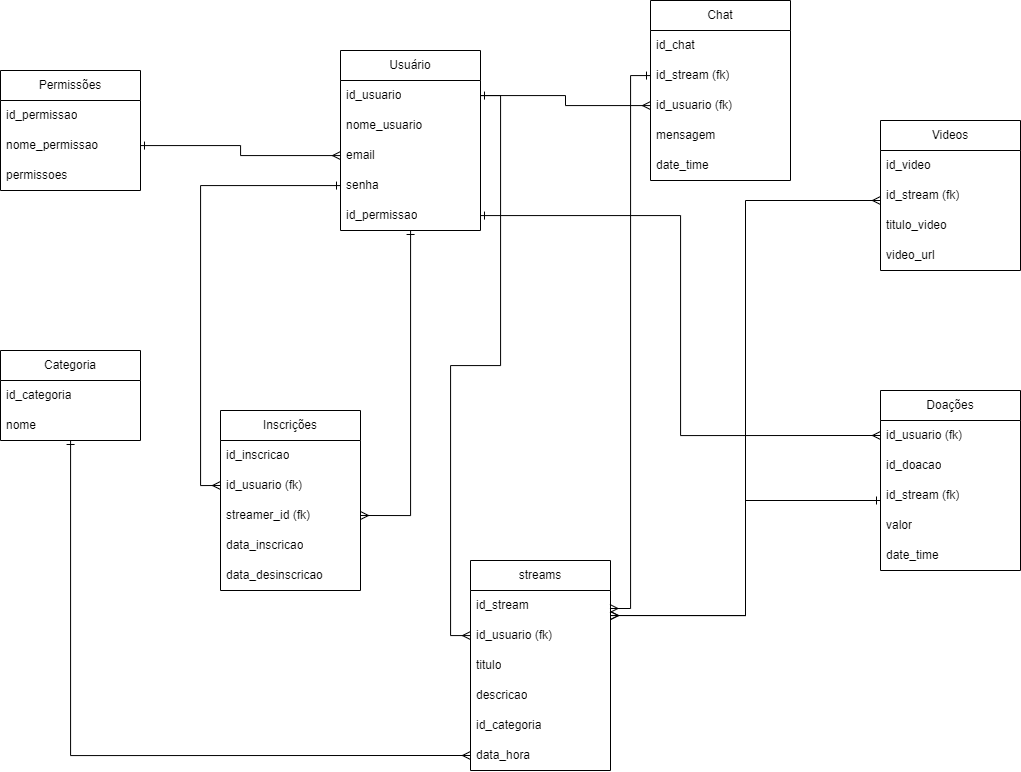

The diagram above was exported from draw.io. Its source (the exported page's mxGraphModel, read from the mxfile embedded in the PNG):
<mxGraphModel dx="2267" dy="1898" grid="1" gridSize="10" guides="1" tooltips="1" connect="1" arrows="1" fold="1" page="1" pageScale="1" pageWidth="827" pageHeight="1169" math="0" shadow="0">
  <root>
    <mxCell id="0" />
    <mxCell id="1" parent="0" />
    <mxCell id="2Nx184Xefjzz22JU7Dd--60" style="edgeStyle=orthogonalEdgeStyle;rounded=0;orthogonalLoop=1;jettySize=auto;html=1;entryX=1;entryY=0.5;entryDx=0;entryDy=0;startArrow=ERone;startFill=0;endArrow=ERmany;endFill=0;" parent="1" source="2Nx184Xefjzz22JU7Dd--1" target="2Nx184Xefjzz22JU7Dd--21" edge="1">
      <mxGeometry relative="1" as="geometry" />
    </mxCell>
    <mxCell id="2Nx184Xefjzz22JU7Dd--1" value="Usuário" style="swimlane;fontStyle=0;childLayout=stackLayout;horizontal=1;startSize=30;horizontalStack=0;resizeParent=1;resizeParentMax=0;resizeLast=0;collapsible=1;marginBottom=0;whiteSpace=wrap;html=1;" parent="1" vertex="1">
      <mxGeometry x="90" y="-40" width="140" height="180" as="geometry" />
    </mxCell>
    <mxCell id="2Nx184Xefjzz22JU7Dd--2" value="id_usuario" style="text;strokeColor=none;fillColor=none;align=left;verticalAlign=middle;spacingLeft=4;spacingRight=4;overflow=hidden;points=[[0,0.5],[1,0.5]];portConstraint=eastwest;rotatable=0;whiteSpace=wrap;html=1;" parent="2Nx184Xefjzz22JU7Dd--1" vertex="1">
      <mxGeometry y="30" width="140" height="30" as="geometry" />
    </mxCell>
    <mxCell id="2Nx184Xefjzz22JU7Dd--3" value="nome_usuario&lt;span style=&quot;white-space: pre;&quot;&gt;&#09;&lt;/span&gt;" style="text;strokeColor=none;fillColor=none;align=left;verticalAlign=middle;spacingLeft=4;spacingRight=4;overflow=hidden;points=[[0,0.5],[1,0.5]];portConstraint=eastwest;rotatable=0;whiteSpace=wrap;html=1;" parent="2Nx184Xefjzz22JU7Dd--1" vertex="1">
      <mxGeometry y="60" width="140" height="30" as="geometry" />
    </mxCell>
    <mxCell id="2Nx184Xefjzz22JU7Dd--4" value="email&lt;span style=&quot;white-space: pre;&quot;&gt;&#09;&lt;/span&gt;" style="text;strokeColor=none;fillColor=none;align=left;verticalAlign=middle;spacingLeft=4;spacingRight=4;overflow=hidden;points=[[0,0.5],[1,0.5]];portConstraint=eastwest;rotatable=0;whiteSpace=wrap;html=1;" parent="2Nx184Xefjzz22JU7Dd--1" vertex="1">
      <mxGeometry y="90" width="140" height="30" as="geometry" />
    </mxCell>
    <mxCell id="2Nx184Xefjzz22JU7Dd--5" value="senha" style="text;strokeColor=none;fillColor=none;align=left;verticalAlign=middle;spacingLeft=4;spacingRight=4;overflow=hidden;points=[[0,0.5],[1,0.5]];portConstraint=eastwest;rotatable=0;whiteSpace=wrap;html=1;" parent="2Nx184Xefjzz22JU7Dd--1" vertex="1">
      <mxGeometry y="120" width="140" height="30" as="geometry" />
    </mxCell>
    <mxCell id="2Nx184Xefjzz22JU7Dd--36" value="id_permissao" style="text;strokeColor=none;fillColor=none;align=left;verticalAlign=middle;spacingLeft=4;spacingRight=4;overflow=hidden;points=[[0,0.5],[1,0.5]];portConstraint=eastwest;rotatable=0;whiteSpace=wrap;html=1;" parent="2Nx184Xefjzz22JU7Dd--1" vertex="1">
      <mxGeometry y="150" width="140" height="30" as="geometry" />
    </mxCell>
    <mxCell id="2Nx184Xefjzz22JU7Dd--6" value="streams" style="swimlane;fontStyle=0;childLayout=stackLayout;horizontal=1;startSize=30;horizontalStack=0;resizeParent=1;resizeParentMax=0;resizeLast=0;collapsible=1;marginBottom=0;whiteSpace=wrap;html=1;" parent="1" vertex="1">
      <mxGeometry x="220" y="470" width="140" height="210" as="geometry" />
    </mxCell>
    <mxCell id="2Nx184Xefjzz22JU7Dd--7" value="id_stream&lt;span style=&quot;white-space: pre;&quot;&gt;&#09;&lt;/span&gt;" style="text;strokeColor=none;fillColor=none;align=left;verticalAlign=middle;spacingLeft=4;spacingRight=4;overflow=hidden;points=[[0,0.5],[1,0.5]];portConstraint=eastwest;rotatable=0;whiteSpace=wrap;html=1;" parent="2Nx184Xefjzz22JU7Dd--6" vertex="1">
      <mxGeometry y="30" width="140" height="30" as="geometry" />
    </mxCell>
    <mxCell id="2Nx184Xefjzz22JU7Dd--8" value="id_usuario (fk)" style="text;strokeColor=none;fillColor=none;align=left;verticalAlign=middle;spacingLeft=4;spacingRight=4;overflow=hidden;points=[[0,0.5],[1,0.5]];portConstraint=eastwest;rotatable=0;whiteSpace=wrap;html=1;" parent="2Nx184Xefjzz22JU7Dd--6" vertex="1">
      <mxGeometry y="60" width="140" height="30" as="geometry" />
    </mxCell>
    <mxCell id="2Nx184Xefjzz22JU7Dd--9" value="titulo" style="text;strokeColor=none;fillColor=none;align=left;verticalAlign=middle;spacingLeft=4;spacingRight=4;overflow=hidden;points=[[0,0.5],[1,0.5]];portConstraint=eastwest;rotatable=0;whiteSpace=wrap;html=1;" parent="2Nx184Xefjzz22JU7Dd--6" vertex="1">
      <mxGeometry y="90" width="140" height="30" as="geometry" />
    </mxCell>
    <mxCell id="2Nx184Xefjzz22JU7Dd--10" value="descricao" style="text;strokeColor=none;fillColor=none;align=left;verticalAlign=middle;spacingLeft=4;spacingRight=4;overflow=hidden;points=[[0,0.5],[1,0.5]];portConstraint=eastwest;rotatable=0;whiteSpace=wrap;html=1;" parent="2Nx184Xefjzz22JU7Dd--6" vertex="1">
      <mxGeometry y="120" width="140" height="30" as="geometry" />
    </mxCell>
    <mxCell id="2Nx184Xefjzz22JU7Dd--11" value="id_categoria" style="text;strokeColor=none;fillColor=none;align=left;verticalAlign=middle;spacingLeft=4;spacingRight=4;overflow=hidden;points=[[0,0.5],[1,0.5]];portConstraint=eastwest;rotatable=0;whiteSpace=wrap;html=1;" parent="2Nx184Xefjzz22JU7Dd--6" vertex="1">
      <mxGeometry y="150" width="140" height="30" as="geometry" />
    </mxCell>
    <mxCell id="2Nx184Xefjzz22JU7Dd--12" value="data_hora" style="text;strokeColor=none;fillColor=none;align=left;verticalAlign=middle;spacingLeft=4;spacingRight=4;overflow=hidden;points=[[0,0.5],[1,0.5]];portConstraint=eastwest;rotatable=0;whiteSpace=wrap;html=1;" parent="2Nx184Xefjzz22JU7Dd--6" vertex="1">
      <mxGeometry y="180" width="140" height="30" as="geometry" />
    </mxCell>
    <mxCell id="2Nx184Xefjzz22JU7Dd--13" value="Videos" style="swimlane;fontStyle=0;childLayout=stackLayout;horizontal=1;startSize=30;horizontalStack=0;resizeParent=1;resizeParentMax=0;resizeLast=0;collapsible=1;marginBottom=0;whiteSpace=wrap;html=1;" parent="1" vertex="1">
      <mxGeometry x="630" y="30" width="140" height="150" as="geometry" />
    </mxCell>
    <mxCell id="2Nx184Xefjzz22JU7Dd--14" value="id_video&lt;span style=&quot;white-space: pre;&quot;&gt;&#09;&lt;/span&gt;" style="text;strokeColor=none;fillColor=none;align=left;verticalAlign=middle;spacingLeft=4;spacingRight=4;overflow=hidden;points=[[0,0.5],[1,0.5]];portConstraint=eastwest;rotatable=0;whiteSpace=wrap;html=1;" parent="2Nx184Xefjzz22JU7Dd--13" vertex="1">
      <mxGeometry y="30" width="140" height="30" as="geometry" />
    </mxCell>
    <mxCell id="2Nx184Xefjzz22JU7Dd--15" value="id_stream (fk)" style="text;strokeColor=none;fillColor=none;align=left;verticalAlign=middle;spacingLeft=4;spacingRight=4;overflow=hidden;points=[[0,0.5],[1,0.5]];portConstraint=eastwest;rotatable=0;whiteSpace=wrap;html=1;" parent="2Nx184Xefjzz22JU7Dd--13" vertex="1">
      <mxGeometry y="60" width="140" height="30" as="geometry" />
    </mxCell>
    <mxCell id="2Nx184Xefjzz22JU7Dd--16" value="titulo_video" style="text;strokeColor=none;fillColor=none;align=left;verticalAlign=middle;spacingLeft=4;spacingRight=4;overflow=hidden;points=[[0,0.5],[1,0.5]];portConstraint=eastwest;rotatable=0;whiteSpace=wrap;html=1;" parent="2Nx184Xefjzz22JU7Dd--13" vertex="1">
      <mxGeometry y="90" width="140" height="30" as="geometry" />
    </mxCell>
    <mxCell id="2Nx184Xefjzz22JU7Dd--17" value="video_url" style="text;strokeColor=none;fillColor=none;align=left;verticalAlign=middle;spacingLeft=4;spacingRight=4;overflow=hidden;points=[[0,0.5],[1,0.5]];portConstraint=eastwest;rotatable=0;whiteSpace=wrap;html=1;" parent="2Nx184Xefjzz22JU7Dd--13" vertex="1">
      <mxGeometry y="120" width="140" height="30" as="geometry" />
    </mxCell>
    <mxCell id="2Nx184Xefjzz22JU7Dd--18" value="Inscrições" style="swimlane;fontStyle=0;childLayout=stackLayout;horizontal=1;startSize=30;horizontalStack=0;resizeParent=1;resizeParentMax=0;resizeLast=0;collapsible=1;marginBottom=0;whiteSpace=wrap;html=1;" parent="1" vertex="1">
      <mxGeometry x="-30" y="320" width="140" height="180" as="geometry" />
    </mxCell>
    <mxCell id="2Nx184Xefjzz22JU7Dd--19" value="id_inscricao" style="text;strokeColor=none;fillColor=none;align=left;verticalAlign=middle;spacingLeft=4;spacingRight=4;overflow=hidden;points=[[0,0.5],[1,0.5]];portConstraint=eastwest;rotatable=0;whiteSpace=wrap;html=1;" parent="2Nx184Xefjzz22JU7Dd--18" vertex="1">
      <mxGeometry y="30" width="140" height="30" as="geometry" />
    </mxCell>
    <mxCell id="2Nx184Xefjzz22JU7Dd--20" value="id_usuario (fk)" style="text;strokeColor=none;fillColor=none;align=left;verticalAlign=middle;spacingLeft=4;spacingRight=4;overflow=hidden;points=[[0,0.5],[1,0.5]];portConstraint=eastwest;rotatable=0;whiteSpace=wrap;html=1;" parent="2Nx184Xefjzz22JU7Dd--18" vertex="1">
      <mxGeometry y="60" width="140" height="30" as="geometry" />
    </mxCell>
    <mxCell id="2Nx184Xefjzz22JU7Dd--21" value="streamer_id (fk)" style="text;strokeColor=none;fillColor=none;align=left;verticalAlign=middle;spacingLeft=4;spacingRight=4;overflow=hidden;points=[[0,0.5],[1,0.5]];portConstraint=eastwest;rotatable=0;whiteSpace=wrap;html=1;" parent="2Nx184Xefjzz22JU7Dd--18" vertex="1">
      <mxGeometry y="90" width="140" height="30" as="geometry" />
    </mxCell>
    <mxCell id="2Nx184Xefjzz22JU7Dd--23" value="data_inscricao" style="text;strokeColor=none;fillColor=none;align=left;verticalAlign=middle;spacingLeft=4;spacingRight=4;overflow=hidden;points=[[0,0.5],[1,0.5]];portConstraint=eastwest;rotatable=0;whiteSpace=wrap;html=1;" parent="2Nx184Xefjzz22JU7Dd--18" vertex="1">
      <mxGeometry y="120" width="140" height="30" as="geometry" />
    </mxCell>
    <mxCell id="2Nx184Xefjzz22JU7Dd--42" value="data_desinscricao" style="text;strokeColor=none;fillColor=none;align=left;verticalAlign=middle;spacingLeft=4;spacingRight=4;overflow=hidden;points=[[0,0.5],[1,0.5]];portConstraint=eastwest;rotatable=0;whiteSpace=wrap;html=1;" parent="2Nx184Xefjzz22JU7Dd--18" vertex="1">
      <mxGeometry y="150" width="140" height="30" as="geometry" />
    </mxCell>
    <mxCell id="2Nx184Xefjzz22JU7Dd--24" value="Doações" style="swimlane;fontStyle=0;childLayout=stackLayout;horizontal=1;startSize=30;horizontalStack=0;resizeParent=1;resizeParentMax=0;resizeLast=0;collapsible=1;marginBottom=0;whiteSpace=wrap;html=1;" parent="1" vertex="1">
      <mxGeometry x="630" y="300" width="140" height="180" as="geometry" />
    </mxCell>
    <mxCell id="2Nx184Xefjzz22JU7Dd--26" value="id_usuario (fk)" style="text;strokeColor=none;fillColor=none;align=left;verticalAlign=middle;spacingLeft=4;spacingRight=4;overflow=hidden;points=[[0,0.5],[1,0.5]];portConstraint=eastwest;rotatable=0;whiteSpace=wrap;html=1;" parent="2Nx184Xefjzz22JU7Dd--24" vertex="1">
      <mxGeometry y="30" width="140" height="30" as="geometry" />
    </mxCell>
    <mxCell id="2Nx184Xefjzz22JU7Dd--25" value="id_doacao" style="text;strokeColor=none;fillColor=none;align=left;verticalAlign=middle;spacingLeft=4;spacingRight=4;overflow=hidden;points=[[0,0.5],[1,0.5]];portConstraint=eastwest;rotatable=0;whiteSpace=wrap;html=1;" parent="2Nx184Xefjzz22JU7Dd--24" vertex="1">
      <mxGeometry y="60" width="140" height="30" as="geometry" />
    </mxCell>
    <mxCell id="2Nx184Xefjzz22JU7Dd--27" value="id_stream (fk)" style="text;strokeColor=none;fillColor=none;align=left;verticalAlign=middle;spacingLeft=4;spacingRight=4;overflow=hidden;points=[[0,0.5],[1,0.5]];portConstraint=eastwest;rotatable=0;whiteSpace=wrap;html=1;" parent="2Nx184Xefjzz22JU7Dd--24" vertex="1">
      <mxGeometry y="90" width="140" height="30" as="geometry" />
    </mxCell>
    <mxCell id="2Nx184Xefjzz22JU7Dd--28" value="valor" style="text;strokeColor=none;fillColor=none;align=left;verticalAlign=middle;spacingLeft=4;spacingRight=4;overflow=hidden;points=[[0,0.5],[1,0.5]];portConstraint=eastwest;rotatable=0;whiteSpace=wrap;html=1;" parent="2Nx184Xefjzz22JU7Dd--24" vertex="1">
      <mxGeometry y="120" width="140" height="30" as="geometry" />
    </mxCell>
    <mxCell id="2Nx184Xefjzz22JU7Dd--29" value="date_time" style="text;strokeColor=none;fillColor=none;align=left;verticalAlign=middle;spacingLeft=4;spacingRight=4;overflow=hidden;points=[[0,0.5],[1,0.5]];portConstraint=eastwest;rotatable=0;whiteSpace=wrap;html=1;" parent="2Nx184Xefjzz22JU7Dd--24" vertex="1">
      <mxGeometry y="150" width="140" height="30" as="geometry" />
    </mxCell>
    <mxCell id="2Nx184Xefjzz22JU7Dd--30" value="Chat" style="swimlane;fontStyle=0;childLayout=stackLayout;horizontal=1;startSize=30;horizontalStack=0;resizeParent=1;resizeParentMax=0;resizeLast=0;collapsible=1;marginBottom=0;whiteSpace=wrap;html=1;" parent="1" vertex="1">
      <mxGeometry x="400" y="-90" width="140" height="180" as="geometry" />
    </mxCell>
    <mxCell id="2Nx184Xefjzz22JU7Dd--31" value="id_chat" style="text;strokeColor=none;fillColor=none;align=left;verticalAlign=middle;spacingLeft=4;spacingRight=4;overflow=hidden;points=[[0,0.5],[1,0.5]];portConstraint=eastwest;rotatable=0;whiteSpace=wrap;html=1;" parent="2Nx184Xefjzz22JU7Dd--30" vertex="1">
      <mxGeometry y="30" width="140" height="30" as="geometry" />
    </mxCell>
    <mxCell id="2Nx184Xefjzz22JU7Dd--32" value="id_stream (fk)" style="text;strokeColor=none;fillColor=none;align=left;verticalAlign=middle;spacingLeft=4;spacingRight=4;overflow=hidden;points=[[0,0.5],[1,0.5]];portConstraint=eastwest;rotatable=0;whiteSpace=wrap;html=1;" parent="2Nx184Xefjzz22JU7Dd--30" vertex="1">
      <mxGeometry y="60" width="140" height="30" as="geometry" />
    </mxCell>
    <mxCell id="2Nx184Xefjzz22JU7Dd--33" value="id_usuario (fk)" style="text;strokeColor=none;fillColor=none;align=left;verticalAlign=middle;spacingLeft=4;spacingRight=4;overflow=hidden;points=[[0,0.5],[1,0.5]];portConstraint=eastwest;rotatable=0;whiteSpace=wrap;html=1;" parent="2Nx184Xefjzz22JU7Dd--30" vertex="1">
      <mxGeometry y="90" width="140" height="30" as="geometry" />
    </mxCell>
    <mxCell id="2Nx184Xefjzz22JU7Dd--34" value="mensagem" style="text;strokeColor=none;fillColor=none;align=left;verticalAlign=middle;spacingLeft=4;spacingRight=4;overflow=hidden;points=[[0,0.5],[1,0.5]];portConstraint=eastwest;rotatable=0;whiteSpace=wrap;html=1;" parent="2Nx184Xefjzz22JU7Dd--30" vertex="1">
      <mxGeometry y="120" width="140" height="30" as="geometry" />
    </mxCell>
    <mxCell id="2Nx184Xefjzz22JU7Dd--35" value="date_time" style="text;strokeColor=none;fillColor=none;align=left;verticalAlign=middle;spacingLeft=4;spacingRight=4;overflow=hidden;points=[[0,0.5],[1,0.5]];portConstraint=eastwest;rotatable=0;whiteSpace=wrap;html=1;" parent="2Nx184Xefjzz22JU7Dd--30" vertex="1">
      <mxGeometry y="150" width="140" height="30" as="geometry" />
    </mxCell>
    <mxCell id="2Nx184Xefjzz22JU7Dd--37" value="Permissões" style="swimlane;fontStyle=0;childLayout=stackLayout;horizontal=1;startSize=30;horizontalStack=0;resizeParent=1;resizeParentMax=0;resizeLast=0;collapsible=1;marginBottom=0;whiteSpace=wrap;html=1;" parent="1" vertex="1">
      <mxGeometry x="-250" y="-20" width="140" height="120" as="geometry" />
    </mxCell>
    <mxCell id="2Nx184Xefjzz22JU7Dd--38" value="id_permissao" style="text;strokeColor=none;fillColor=none;align=left;verticalAlign=middle;spacingLeft=4;spacingRight=4;overflow=hidden;points=[[0,0.5],[1,0.5]];portConstraint=eastwest;rotatable=0;whiteSpace=wrap;html=1;" parent="2Nx184Xefjzz22JU7Dd--37" vertex="1">
      <mxGeometry y="30" width="140" height="30" as="geometry" />
    </mxCell>
    <mxCell id="2Nx184Xefjzz22JU7Dd--39" value="nome_permissao" style="text;strokeColor=none;fillColor=none;align=left;verticalAlign=middle;spacingLeft=4;spacingRight=4;overflow=hidden;points=[[0,0.5],[1,0.5]];portConstraint=eastwest;rotatable=0;whiteSpace=wrap;html=1;" parent="2Nx184Xefjzz22JU7Dd--37" vertex="1">
      <mxGeometry y="60" width="140" height="30" as="geometry" />
    </mxCell>
    <mxCell id="2Nx184Xefjzz22JU7Dd--40" value="permissoes" style="text;strokeColor=none;fillColor=none;align=left;verticalAlign=middle;spacingLeft=4;spacingRight=4;overflow=hidden;points=[[0,0.5],[1,0.5]];portConstraint=eastwest;rotatable=0;whiteSpace=wrap;html=1;" parent="2Nx184Xefjzz22JU7Dd--37" vertex="1">
      <mxGeometry y="90" width="140" height="30" as="geometry" />
    </mxCell>
    <mxCell id="2Nx184Xefjzz22JU7Dd--50" style="edgeStyle=orthogonalEdgeStyle;rounded=0;orthogonalLoop=1;jettySize=auto;html=1;entryX=0;entryY=0.5;entryDx=0;entryDy=0;startArrow=ERone;startFill=0;endArrow=ERmany;endFill=0;" parent="1" source="2Nx184Xefjzz22JU7Dd--43" target="2Nx184Xefjzz22JU7Dd--12" edge="1">
      <mxGeometry relative="1" as="geometry" />
    </mxCell>
    <mxCell id="2Nx184Xefjzz22JU7Dd--43" value="Categoria" style="swimlane;fontStyle=0;childLayout=stackLayout;horizontal=1;startSize=30;horizontalStack=0;resizeParent=1;resizeParentMax=0;resizeLast=0;collapsible=1;marginBottom=0;whiteSpace=wrap;html=1;" parent="1" vertex="1">
      <mxGeometry x="-250" y="260" width="140" height="90" as="geometry" />
    </mxCell>
    <mxCell id="2Nx184Xefjzz22JU7Dd--44" value="id_categoria" style="text;strokeColor=none;fillColor=none;align=left;verticalAlign=middle;spacingLeft=4;spacingRight=4;overflow=hidden;points=[[0,0.5],[1,0.5]];portConstraint=eastwest;rotatable=0;whiteSpace=wrap;html=1;" parent="2Nx184Xefjzz22JU7Dd--43" vertex="1">
      <mxGeometry y="30" width="140" height="30" as="geometry" />
    </mxCell>
    <mxCell id="2Nx184Xefjzz22JU7Dd--45" value="nome" style="text;strokeColor=none;fillColor=none;align=left;verticalAlign=middle;spacingLeft=4;spacingRight=4;overflow=hidden;points=[[0,0.5],[1,0.5]];portConstraint=eastwest;rotatable=0;whiteSpace=wrap;html=1;" parent="2Nx184Xefjzz22JU7Dd--43" vertex="1">
      <mxGeometry y="60" width="140" height="30" as="geometry" />
    </mxCell>
    <mxCell id="2Nx184Xefjzz22JU7Dd--48" style="edgeStyle=orthogonalEdgeStyle;rounded=0;orthogonalLoop=1;jettySize=auto;html=1;startArrow=ERone;startFill=0;endArrow=ERmany;endFill=0;" parent="1" source="2Nx184Xefjzz22JU7Dd--39" target="2Nx184Xefjzz22JU7Dd--4" edge="1">
      <mxGeometry relative="1" as="geometry" />
    </mxCell>
    <mxCell id="2Nx184Xefjzz22JU7Dd--49" style="edgeStyle=orthogonalEdgeStyle;rounded=0;orthogonalLoop=1;jettySize=auto;html=1;startArrow=ERone;startFill=0;endArrow=ERmany;endFill=0;" parent="1" source="2Nx184Xefjzz22JU7Dd--2" target="2Nx184Xefjzz22JU7Dd--8" edge="1">
      <mxGeometry relative="1" as="geometry" />
    </mxCell>
    <mxCell id="2Nx184Xefjzz22JU7Dd--56" style="edgeStyle=orthogonalEdgeStyle;rounded=0;orthogonalLoop=1;jettySize=auto;html=1;entryX=0;entryY=0.5;entryDx=0;entryDy=0;endArrow=ERmany;endFill=0;startArrow=ERone;startFill=0;" parent="1" source="2Nx184Xefjzz22JU7Dd--36" target="2Nx184Xefjzz22JU7Dd--26" edge="1">
      <mxGeometry relative="1" as="geometry" />
    </mxCell>
    <mxCell id="2Nx184Xefjzz22JU7Dd--59" style="edgeStyle=orthogonalEdgeStyle;rounded=0;orthogonalLoop=1;jettySize=auto;html=1;entryX=0;entryY=0.5;entryDx=0;entryDy=0;startArrow=ERone;startFill=0;endArrow=ERmany;endFill=0;" parent="1" source="2Nx184Xefjzz22JU7Dd--5" target="2Nx184Xefjzz22JU7Dd--20" edge="1">
      <mxGeometry relative="1" as="geometry" />
    </mxCell>
    <mxCell id="2Nx184Xefjzz22JU7Dd--62" style="edgeStyle=orthogonalEdgeStyle;rounded=0;orthogonalLoop=1;jettySize=auto;html=1;endArrow=ERmany;endFill=0;startArrow=ERone;startFill=0;" parent="1" target="2Nx184Xefjzz22JU7Dd--7" edge="1">
      <mxGeometry relative="1" as="geometry">
        <mxPoint x="630" y="410.0000000000002" as="sourcePoint" />
        <mxPoint x="370" y="525" as="targetPoint" />
        <Array as="points">
          <mxPoint x="495" y="410" />
          <mxPoint x="495" y="525" />
        </Array>
      </mxGeometry>
    </mxCell>
    <mxCell id="2Nx184Xefjzz22JU7Dd--63" style="edgeStyle=orthogonalEdgeStyle;rounded=0;orthogonalLoop=1;jettySize=auto;html=1;entryX=0;entryY=0.5;entryDx=0;entryDy=0;endArrow=ERmany;endFill=0;startArrow=ERmany;startFill=0;" parent="1" edge="1">
      <mxGeometry relative="1" as="geometry">
        <mxPoint x="360" y="525.0000000000002" as="sourcePoint" />
        <mxPoint x="630" y="110" as="targetPoint" />
        <Array as="points">
          <mxPoint x="495" y="525" />
          <mxPoint x="495" y="110" />
        </Array>
      </mxGeometry>
    </mxCell>
    <mxCell id="2Nx184Xefjzz22JU7Dd--65" style="edgeStyle=orthogonalEdgeStyle;rounded=0;orthogonalLoop=1;jettySize=auto;html=1;endArrow=ERmany;endFill=0;" parent="1" source="2Nx184Xefjzz22JU7Dd--2" target="2Nx184Xefjzz22JU7Dd--33" edge="1">
      <mxGeometry relative="1" as="geometry" />
    </mxCell>
    <mxCell id="2Nx184Xefjzz22JU7Dd--64" style="edgeStyle=orthogonalEdgeStyle;rounded=0;orthogonalLoop=1;jettySize=auto;html=1;entryX=0.996;entryY=0.6;entryDx=0;entryDy=0;entryPerimeter=0;endArrow=ERmany;endFill=0;startArrow=ERone;startFill=0;" parent="1" source="2Nx184Xefjzz22JU7Dd--32" edge="1" target="2Nx184Xefjzz22JU7Dd--7">
      <mxGeometry relative="1" as="geometry">
        <mxPoint x="380" y="520" as="targetPoint" />
      </mxGeometry>
    </mxCell>
  </root>
</mxGraphModel>